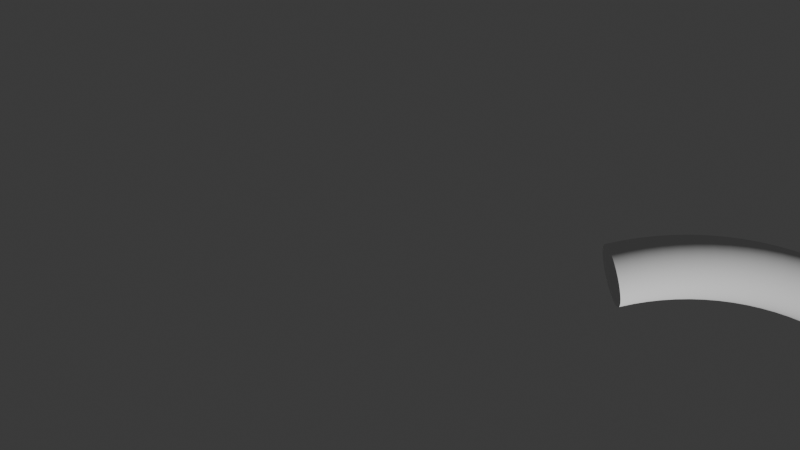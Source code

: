 # Source: ArcTest.blend  (saved by Blender 4.4.32; exported with 4.5.12 LTS)
import bpy
from mathutils import Matrix  # noqa: F401  (used for matrix-valued properties, if any)

bpy.ops.wm.read_factory_settings(use_empty=True)
scene = bpy.context.scene
scene.name = 'Scene'

# ---- collections
col_collection = bpy.data.collections.new('Collection'); scene.collection.children.link(col_collection)

# ---- node groups
ng_geometry_nodes = bpy.data.node_groups.new('Geometry Nodes', 'GeometryNodeTree')
_s = ng_geometry_nodes.interface.new_socket(name='Geometry', in_out='OUTPUT', socket_type='NodeSocketGeometry')
_s = ng_geometry_nodes.interface.new_socket(name='Geometry', in_out='INPUT', socket_type='NodeSocketGeometry')
ng_geometry_nodes.is_modifier = True
# nodes of 'Geometry Nodes' reference scene objects; filled in after objects exist

# ---- world
world_world = bpy.data.worlds.new('World'); scene.world = world_world
world_world.use_nodes = True; world_world.node_tree.nodes.clear()
_N = world_world.node_tree.nodes; _L = world_world.node_tree.links
n0 = _N.new('ShaderNodeOutputWorld'); n0.name = 'World Output'; n0.location = (300, 300)
n1 = _N.new('ShaderNodeBackground'); n1.name = 'Background'; n1.location = (10, 300)
n1.inputs[0].default_value = (0.05088, 0.05088, 0.05088, 1.0)
_L.new(n1.outputs[0], n0.inputs[0])
n0.is_active_output = True
world_world.color = (0.05088, 0.05088, 0.05088)
world_world.sun_shadow_jitter_overblur = 0.0

# ---- cameras
cam_camera = bpy.data.cameras.new('Camera')
cam_camera.clip_end = 100.0
cam_camera.ortho_scale = 7.314

# ---- meshes
me_icosphere = bpy.data.meshes.new('Icosphere')
me_icosphere.from_pydata([(0.0, 0.0, -1.0), (0.7236, -0.5257, -0.4472), (-0.2764, -0.8506, -0.4472), (-0.8944, 0.0, -0.4472), (-0.2764, 0.8506, -0.4472), (0.7236, 0.5257, -0.4472), (0.2764, -0.8506, 0.4472), (-0.7236, -0.5257, 0.4472), (-0.7236, 0.5257, 0.4472), (0.2764, 0.8506, 0.4472), (0.8944, 0.0, 0.4472), (0.0, 0.0, 1.0), (-0.1625, -0.5, -0.8507), (0.4253, -0.309, -0.8507), (0.2629, -0.809, -0.5257), (0.8506, 0.0, -0.5257), (0.4253, 0.309, -0.8507), (-0.5257, 0.0, -0.8507), (-0.6882, -0.5, -0.5257), (-0.1625, 0.5, -0.8507), (-0.6882, 0.5, -0.5257), (0.2629, 0.809, -0.5257), (0.9511, -0.309, 0.0), (0.9511, 0.309, 0.0), (0.0, -1.0, 0.0), (0.5878, -0.809, 0.0), (-0.9511, -0.309, 0.0), (-0.5878, -0.809, 0.0), (-0.5878, 0.809, 0.0), (-0.9511, 0.309, 0.0), (0.5878, 0.809, 0.0), (0.0, 1.0, 0.0), (0.6882, -0.5, 0.5257), (-0.2629, -0.809, 0.5257), (-0.8506, 0.0, 0.5257), (-0.2629, 0.809, 0.5257), (0.6882, 0.5, 0.5257), (0.1625, -0.5, 0.8507), (0.5257, 0.0, 0.8507), (-0.4253, -0.309, 0.8507), (-0.4253, 0.309, 0.8507), (0.1625, 0.5, 0.8507)], [], [(0, 13, 12), (1, 13, 15), (0, 12, 17), (0, 17, 19), (0, 19, 16), (1, 15, 22), (2, 14, 24), (3, 18, 26), (4, 20, 28), (5, 21, 30), (1, 22, 25), (2, 24, 27), (3, 26, 29), (4, 28, 31), (5, 30, 23), (6, 32, 37), (7, 33, 39), (8, 34, 40), (9, 35, 41), (10, 36, 38), (38, 41, 11), (38, 36, 41), (36, 9, 41), (41, 40, 11), (41, 35, 40), (35, 8, 40), (40, 39, 11), (40, 34, 39), (34, 7, 39), (39, 37, 11), (39, 33, 37), (33, 6, 37), (37, 38, 11), (37, 32, 38), (32, 10, 38), (23, 36, 10), (23, 30, 36), (30, 9, 36), (31, 35, 9), (31, 28, 35), (28, 8, 35), (29, 34, 8), (29, 26, 34), (26, 7, 34), (27, 33, 7), (27, 24, 33), (24, 6, 33), (25, 32, 6), (25, 22, 32), (22, 10, 32), (30, 31, 9), (30, 21, 31), (21, 4, 31), (28, 29, 8), (28, 20, 29), (20, 3, 29), (26, 27, 7), (26, 18, 27), (18, 2, 27), (24, 25, 6), (24, 14, 25), (14, 1, 25), (22, 23, 10), (22, 15, 23), (15, 5, 23), (16, 21, 5), (16, 19, 21), (19, 4, 21), (19, 20, 4), (19, 17, 20), (17, 3, 20), (17, 18, 3), (17, 12, 18), (12, 2, 18), (15, 16, 5), (15, 13, 16), (13, 0, 16), (12, 14, 2), (12, 13, 14), (13, 1, 14)])
_uv = me_icosphere.uv_layers.new(name='UVMap')
_uv.uv.foreach_set('vector', [0.1818, 0.0, 0.2273, 0.07873, 0.1364, 0.07873, 0.2727, 0.1575, 0.3182, 0.07873, 0.3636, 0.1575, 0.9091, 0.0, 0.9545, 0.07873, 0.8636, 0.07873, 0.7273, 0.0, 0.7727, 0.07873, 0.6818, 0.07873, 0.5455, 0.0, 0.5909, 0.07873, 0.5, 0.07873, 0.2727, 0.1575, 0.3636, 0.1575, 0.3182, 0.2362, 0.09091, 0.1575, 0.1818, 0.1575, 0.1364, 0.2362, 0.8182, 0.1575, 0.9091, 0.1575, 0.8636, 0.2362, 0.6364, 0.1575, 0.7273, 0.1575, 0.6818, 0.2362, 0.4545, 0.1575, 0.5455, 0.1575, 0.5, 0.2362, 0.2727, 0.1575, 0.3182, 0.2362, 0.2273, 0.2362, 0.09091, 0.1575, 0.1364, 0.2362, 0.04546, 0.2362, 0.8182, 0.1575, 0.8636, 0.2362, 0.7727, 0.2362, 0.6364, 0.1575, 0.6818, 0.2362, 0.5909, 0.2362, 0.4545, 0.1575, 0.5, 0.2362, 0.4091, 0.2362, 0.1818, 0.3149, 0.2727, 0.3149, 0.2273, 0.3937, 0.0, 0.3149, 0.09091, 0.3149, 0.04546, 0.3937, 0.7273, 0.3149, 0.8182, 0.3149, 0.7727, 0.3937, 0.5455, 0.3149, 0.6364, 0.3149, 0.5909, 0.3937, 0.3636, 0.3149, 0.4545, 0.3149, 0.4091, 0.3937, 0.4091, 0.3937, 0.5, 0.3937, 0.4545, 0.4724, 0.4091, 0.3937, 0.4545, 0.3149, 0.5, 0.3937, 0.4545, 0.3149, 0.5455, 0.3149, 0.5, 0.3937, 0.5909, 0.3937, 0.6818, 0.3937, 0.6364, 0.4724, 0.5909, 0.3937, 0.6364, 0.3149, 0.6818, 0.3937, 0.6364, 0.3149, 0.7273, 0.3149, 0.6818, 0.3937, 0.7727, 0.3937, 0.8636, 0.3937, 0.8182, 0.4724, 0.7727, 0.3937, 0.8182, 0.3149, 0.8636, 0.3937, 0.8182, 0.3149, 0.9091, 0.3149, 0.8636, 0.3937, 0.04546, 0.3937, 0.1364, 0.3937, 0.09091, 0.4724, 0.04546, 0.3937, 0.09091, 0.3149, 0.1364, 0.3937, 0.09091, 0.3149, 0.1818, 0.3149, 0.1364, 0.3937, 0.2273, 0.3937, 0.3182, 0.3937, 0.2727, 0.4724, 0.2273, 0.3937, 0.2727, 0.3149, 0.3182, 0.3937, 0.2727, 0.3149, 0.3636, 0.3149, 0.3182, 0.3937, 0.4091, 0.2362, 0.4545, 0.3149, 0.3636, 0.3149, 0.4091, 0.2362, 0.5, 0.2362, 0.4545, 0.3149, 0.5, 0.2362, 0.5455, 0.3149, 0.4545, 0.3149, 0.5909, 0.2362, 0.6364, 0.3149, 0.5455, 0.3149, 0.5909, 0.2362, 0.6818, 0.2362, 0.6364, 0.3149, 0.6818, 0.2362, 0.7273, 0.3149, 0.6364, 0.3149, 0.7727, 0.2362, 0.8182, 0.3149, 0.7273, 0.3149, 0.7727, 0.2362, 0.8636, 0.2362, 0.8182, 0.3149, 0.8636, 0.2362, 0.9091, 0.3149, 0.8182, 0.3149, 0.04546, 0.2362, 0.09091, 0.3149, 0.0, 0.3149, 0.04546, 0.2362, 0.1364, 0.2362, 0.09091, 0.3149, 0.1364, 0.2362, 0.1818, 0.3149, 0.09091, 0.3149, 0.2273, 0.2362, 0.2727, 0.3149, 0.1818, 0.3149, 0.2273, 0.2362, 0.3182, 0.2362, 0.2727, 0.3149, 0.3182, 0.2362, 0.3636, 0.3149, 0.2727, 0.3149, 0.5, 0.2362, 0.5909, 0.2362, 0.5455, 0.3149, 0.5, 0.2362, 0.5455, 0.1575, 0.5909, 0.2362, 0.5455, 0.1575, 0.6364, 0.1575, 0.5909, 0.2362, 0.6818, 0.2362, 0.7727, 0.2362, 0.7273, 0.3149, 0.6818, 0.2362, 0.7273, 0.1575, 0.7727, 0.2362, 0.7273, 0.1575, 0.8182, 0.1575, 0.7727, 0.2362, 0.8636, 0.2362, 0.9545, 0.2362, 0.9091, 0.3149, 0.8636, 0.2362, 0.9091, 0.1575, 0.9545, 0.2362, 0.9091, 0.1575, 1.0, 0.1575, 0.9545, 0.2362, 0.1364, 0.2362, 0.2273, 0.2362, 0.1818, 0.3149, 0.1364, 0.2362, 0.1818, 0.1575, 0.2273, 0.2362, 0.1818, 0.1575, 0.2727, 0.1575, 0.2273, 0.2362, 0.3182, 0.2362, 0.4091, 0.2362, 0.3636, 0.3149, 0.3182, 0.2362, 0.3636, 0.1575, 0.4091, 0.2362, 0.3636, 0.1575, 0.4545, 0.1575, 0.4091, 0.2362, 0.5, 0.07873, 0.5455, 0.1575, 0.4545, 0.1575, 0.5, 0.07873, 0.5909, 0.07873, 0.5455, 0.1575, 0.5909, 0.07873, 0.6364, 0.1575, 0.5455, 0.1575, 0.6818, 0.07873, 0.7273, 0.1575, 0.6364, 0.1575, 0.6818, 0.07873, 0.7727, 0.07873, 0.7273, 0.1575, 0.7727, 0.07873, 0.8182, 0.1575, 0.7273, 0.1575, 0.8636, 0.07873, 0.9091, 0.1575, 0.8182, 0.1575, 0.8636, 0.07873, 0.9545, 0.07873, 0.9091, 0.1575, 0.9545, 0.07873, 1.0, 0.1575, 0.9091, 0.1575, 0.3636, 0.1575, 0.4091, 0.07873, 0.4545, 0.1575, 0.3636, 0.1575, 0.3182, 0.07873, 0.4091, 0.07873, 0.3182, 0.07873, 0.3636, 0.0, 0.4091, 0.07873, 0.1364, 0.07873, 0.1818, 0.1575, 0.09091, 0.1575, 0.1364, 0.07873, 0.2273, 0.07873, 0.1818, 0.1575, 0.2273, 0.07873, 0.2727, 0.1575, 0.1818, 0.1575])
me_icosphere.update()

# ---- objects
ob_camera = bpy.data.objects.new('Camera', cam_camera)
ob_icosphere = bpy.data.objects.new('Icosphere', me_icosphere)
ob_empty = bpy.data.objects.new('Empty', None)
_N = ng_geometry_nodes.nodes; _L = ng_geometry_nodes.links
n0 = _N.new('NodeGroupInput'); n0.name = 'Group Input'; n0.location = (-1260, -984)
n1 = _N.new('NodeGroupOutput'); n1.name = 'Group Output'; n1.location = (1696, -334)
n2 = _N.new('GeometryNodeObjectInfo'); n2.name = 'Object Info'; n2.location = (-2121, 260)
n2.inputs[0].default_value = ob_empty
n3 = _N.new('ShaderNodeValue'); n3.name = 'Value'; n3.location = (-2125, 35)
n3.outputs[0].default_value = 1.8
n4 = _N.new('ShaderNodeValue'); n4.name = 'Value.001'; n4.location = (-2125, -63)
n4.outputs[0].default_value = 3.0
n5 = _N.new('ShaderNodeValue'); n5.name = 'Value.002'; n5.location = (-2121, -716)
n5.outputs[0].default_value = 4.43
n6 = _N.new('FunctionNodeInputInt'); n6.name = 'Integer'; n6.location = (-2122, -253)
n6.integer = 93
n6.outputs[0].default_value = 0
n7 = _N.new('GeometryNodeMeshLine'); n7.name = 'Mesh Line'; n7.location = (-427, -229)
n8 = _N.new('GeometryNodeMeshToCurve'); n8.name = 'Mesh to Curve'; n8.location = (1319, 70)
n9 = _N.new('GeometryNodeCurveToMesh'); n9.name = 'Curve to Mesh'; n9.location = (1498, 62)
n9.inputs[3].default_value = True
n10 = _N.new('GeometryNodeCurvePrimitiveCircle'); n10.name = 'Curve Circle'; n10.location = (1118, -43)
n10.inputs[4].default_value = 0.29
n11 = _N.new('GeometryNodeSetPosition'); n11.name = 'Set Position'; n11.location = (435, -118)
n12 = _N.new('GeometryNodeInputIndex'); n12.name = 'Index'; n12.location = (-1180, -1223)
n13 = _N.new('ShaderNodeVectorMath'); n13.name = 'Vector Math.001'; n13.location = (840, -573)
n14 = _N.new('ShaderNodeMath'); n14.name = 'Math.009'; n14.location = (-638, -1183)
n14.operation = 'COSINE'
n15 = _N.new('ShaderNodeMath'); n15.name = 'Math.010'; n15.location = (-638, -1330)
n15.operation = 'SINE'
n16 = _N.new('ShaderNodeCombineXYZ'); n16.name = 'Combine XYZ.002'; n16.location = (441, -826)
n17 = _N.new('ShaderNodeMath'); n17.name = 'Math.011'; n17.location = (-455, -1122)
n17.operation = 'MULTIPLY'
n18 = _N.new('ShaderNodeMath'); n18.name = 'Math.012'; n18.location = (-452, -1289)
n18.operation = 'MULTIPLY'
n19 = _N.new('ShaderNodeMath'); n19.name = 'Math.013'; n19.location = (-818, -990)
n20 = _N.new('ShaderNodeMath'); n20.name = 'Math.014'; n20.location = (-818, -1174)
n21 = _N.new('ShaderNodeMath'); n21.name = 'Math.015'; n21.location = (-1543, -1060)
n21.operation = 'DIVIDE'
n22 = _N.new('ShaderNodeMath'); n22.name = 'Math.016'; n22.location = (-1043, -937)
n22.operation = 'MULTIPLY'
n23 = _N.new('ShaderNodeMath'); n23.name = 'Math.017'; n23.location = (-1572, -775)
n23.operation = 'MULTIPLY'
n24 = _N.new('GeometryNodeSwitch'); n24.name = 'Switch'; n24.location = (-1038, -487)
n24.input_type = 'FLOAT'
n24.inputs[0].default_value = True
n24.inputs[1].default_value = 1.0
n24.inputs[2].default_value = -1.0
n25 = _N.new('GeometryNodeInputNamedAttribute'); n25.name = 'Named Attribute'; n25.location = (1473, 62)
n25.inputs[0].default_value = 'radius'
n26 = _N.new('GeometryNodeSwitch'); n26.name = 'Switch.001'; n26.location = (1473, 62)
n26.input_type = 'FLOAT'
n26.inputs[1].default_value = 1.0
_L.new(n8.outputs[0], n9.inputs[0])
_L.new(n9.outputs[0], n1.inputs[0])
_L.new(n10.outputs[0], n9.inputs[1])
_L.new(n6.outputs[0], n7.inputs[0])
_L.new(n19.outputs[0], n14.inputs[0])
_L.new(n20.outputs[0], n15.inputs[0])
_L.new(n14.outputs[0], n17.inputs[0])
_L.new(n15.outputs[0], n18.inputs[0])
_L.new(n4.outputs[0], n17.inputs[1])
_L.new(n4.outputs[0], n18.inputs[1])
_L.new(n18.outputs[0], n16.inputs[1])
_L.new(n16.outputs[0], n13.inputs[1])
_L.new(n2.outputs[1], n13.inputs[0])
_L.new(n3.outputs[0], n19.inputs[0])
_L.new(n3.outputs[0], n20.inputs[0])
_L.new(n13.outputs[0], n11.inputs[2])
_L.new(n7.outputs[0], n11.inputs[0])
_L.new(n11.outputs[0], n8.inputs[0])
_L.new(n6.outputs[0], n21.inputs[1])
_L.new(n12.outputs[0], n22.inputs[1])
_L.new(n21.outputs[0], n22.inputs[0])
_L.new(n22.outputs[0], n19.inputs[1])
_L.new(n22.outputs[0], n20.inputs[1])
_L.new(n24.outputs[0], n23.inputs[1])
_L.new(n17.outputs[0], n16.inputs[0])
_L.new(n5.outputs[0], n23.inputs[0])
_L.new(n23.outputs[0], n21.inputs[0])
_L.new(n25.outputs[1], n26.inputs[0])
_L.new(n25.outputs[0], n26.inputs[2])
_L.new(n26.outputs[0], n9.inputs[2])
n1.is_active_output = True

# ---- transforms, parenting, visibility, modifiers, constraints
ob_camera.location = (0.0, 0.0, 10.0)
ob_camera.lock_rotations_4d = False
ob_camera.empty_display_type = 'ARROWS'
ob_camera.color = (0.0, 0.0, 0.0, 0.0)
ob_camera.display_type = 'WIRE'
ob_camera.lineart.crease_threshold = 0.0
ob_icosphere.location = (0.0, 0.0, 0.0)
_m = ob_icosphere.modifiers.new('GeometryNodes', 'NODES')
_m.node_group = ng_geometry_nodes
ob_empty.location = (2.584, -3.377, 0.0)

# ---- collection membership
col_collection.objects.link(ob_camera)
col_collection.objects.link(ob_icosphere)
col_collection.objects.link(ob_empty)

# ---- scene / render settings (as saved in the file)
scene.camera = ob_camera
scene.frame_start = 1; scene.frame_end = 250; scene.frame_set(1)
scene.render.engine = 'CYCLES'
scene.render.image_settings.file_format = 'FFMPEG'
scene.render.image_settings.color_mode = 'RGB'
scene.render.use_persistent_data = True
scene.cycles.samples = 256
scene.cycles.adaptive_threshold = 0.04
bpy.context.view_layer.update()

# ---- added for rendering (the .blend has no usable light): sun
light_auto_sun = bpy.data.lights.new('AutoSun', 'SUN')
light_auto_sun.energy = 3.0
light_auto_sun.angle = 0.0523599
ob_auto_sun = bpy.data.objects.new('AutoSun', light_auto_sun)
scene.collection.objects.link(ob_auto_sun)
ob_auto_sun.rotation_euler = (0.872665, 0.174533, 0.523599)
bpy.context.view_layer.update()
